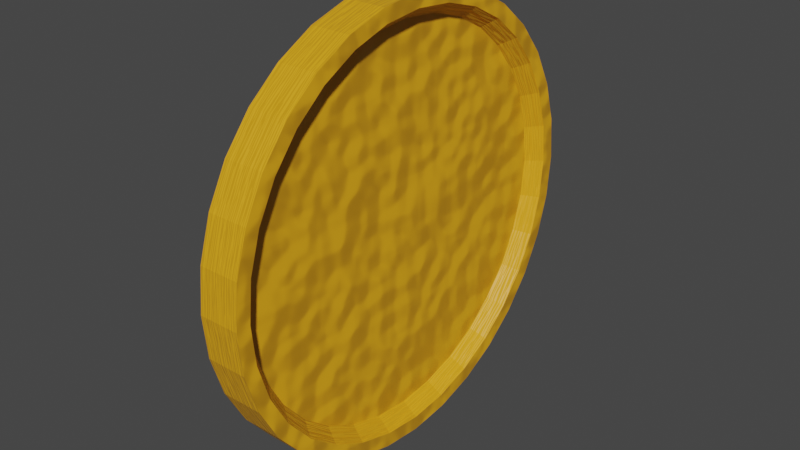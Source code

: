 # Source: coin.blend  (saved by Blender 3.4.6; exported with 4.5.12 LTS)
import bpy
from mathutils import Matrix  # noqa: F401  (used for matrix-valued properties, if any)

bpy.ops.wm.read_factory_settings(use_empty=True)
scene = bpy.context.scene
scene.name = 'Scene'

# ---- collections
col_collection = bpy.data.collections.new('Collection'); scene.collection.children.link(col_collection)

# ---- materials (node trees are filled in below, after node groups)
mat_material_001 = bpy.data.materials.new('Material.001')
mat_material_001.use_transparent_shadow = False

# ---- material node trees
mat_material_001.use_nodes = True; mat_material_001.node_tree.nodes.clear()
_N = mat_material_001.node_tree.nodes; _L = mat_material_001.node_tree.links
n0 = _N.new('ShaderNodeBsdfPrincipled'); n0.name = 'Principled BSDF'; n0.location = (10, 300)
n0.distribution = 'GGX'
n0.subsurface_method = 'RANDOM_WALK_SKIN'
n0.inputs[0].default_value = (0.8, 0.3583, 0.00912, 1.0)
n0.inputs[3].default_value = 1.45
n0.inputs[27].default_value = (0.0, 0.0, 0.0, 1.0)
n0.inputs[28].default_value = 1.0
n1 = _N.new('ShaderNodeOutputMaterial'); n1.name = 'Material Output'; n1.location = (300, 300)
n2 = _N.new('ShaderNodeBump'); n2.name = 'Bump'; n2.location = (-227, -203)
n2.invert = True
n2.inputs[0].default_value = 0.1667
n2.inputs[1].default_value = 1.0
n2.inputs[2].default_value = 1.0
n3 = _N.new('ShaderNodeTexNoise'); n3.name = 'Noise Texture'; n3.location = (-465, -209)
n3.inputs[4].default_value = 0.9267
_L.new(n0.outputs[0], n1.inputs[0])
_L.new(n2.outputs[0], n0.inputs[5])
_L.new(n3.outputs[0], n2.inputs[3])
n1.is_active_output = True

# ---- world
world_world = bpy.data.worlds.new('World'); scene.world = world_world
world_world.use_nodes = True; world_world.node_tree.nodes.clear()
_N = world_world.node_tree.nodes; _L = world_world.node_tree.links
n0 = _N.new('ShaderNodeOutputWorld'); n0.name = 'World Output'; n0.location = (300, 300)
n1 = _N.new('ShaderNodeBackground'); n1.name = 'Background'; n1.location = (10, 300)
n1.inputs[0].default_value = (0.05088, 0.05088, 0.05088, 1.0)
_L.new(n1.outputs[0], n0.inputs[0])
n0.is_active_output = True
world_world.color = (0.05088, 0.05088, 0.05088)
world_world.use_sun_shadow = False
world_world.sun_shadow_jitter_overblur = 0.0

# ---- meshes
me_cylinder = bpy.data.meshes.new('Cylinder')
me_cylinder.from_pydata([(0.09303, 0.9343, -1.311e-07), (0.09303, 0.9164, 0.1823), (0.09303, 0.8632, 0.3575), (0.09303, 0.7769, 0.5191), (0.09303, 0.6607, 0.6607), (0.09303, 0.5191, 0.7769), (0.09303, 0.3575, 0.8632), (0.09303, 0.1823, 0.9164), (0.09303, 5.824e-09, 0.9343), (0.09303, -0.1823, 0.9164), (0.09303, -0.3575, 0.8632), (0.09303, -0.5191, 0.7769), (0.09303, -0.6607, 0.6607), (0.09303, -0.7769, 0.5191), (0.09303, -0.8632, 0.3575), (0.09303, -0.9164, 0.1823), (0.09303, -0.9343, -1.311e-07), (0.09303, -0.9164, -0.1823), (0.09303, -0.8632, -0.3575), (0.09303, -0.7769, -0.5191), (0.09303, -0.6607, -0.6607), (0.09303, -0.5191, -0.7769), (0.09303, -0.3575, -0.8632), (0.09303, -0.1823, -0.9164), (0.09303, 5.824e-09, -0.9343), (0.09303, 0.1823, -0.9164), (0.09303, 0.3575, -0.8632), (0.09303, 0.5191, -0.7769), (0.09303, 0.6607, -0.6607), (0.09303, 0.7769, -0.5191), (0.09303, 0.8632, -0.3575), (0.09303, 0.9164, -0.1823), (0.0, 1.0, 0.0), (1.706e-08, 0.9808, 0.1951), (3.346e-08, 0.9239, 0.3827), (4.857e-08, 0.8315, 0.5556), (6.182e-08, 0.7071, 0.7071), (7.269e-08, 0.5556, 0.8315), (8.077e-08, 0.3827, 0.9239), (8.574e-08, 0.1951, 0.9808), (8.742e-08, -4.441e-16, 1.0), (8.574e-08, -0.1951, 0.9808), (8.077e-08, -0.3827, 0.9239), (7.269e-08, -0.5556, 0.8315), (6.182e-08, -0.7071, 0.7071), (4.857e-08, -0.8315, 0.5556), (3.346e-08, -0.9239, 0.3827), (1.706e-08, -0.9808, 0.1951), (0.0, -1.0, 0.0), (-1.706e-08, -0.9808, -0.1951), (-3.346e-08, -0.9239, -0.3827), (-4.857e-08, -0.8315, -0.5556), (-6.182e-08, -0.7071, -0.7071), (-7.269e-08, -0.5556, -0.8315), (-8.077e-08, -0.3827, -0.9239), (-8.574e-08, -0.1951, -0.9808), (-8.742e-08, 0.0, -1.0), (-8.574e-08, 0.1951, -0.9808), (-8.077e-08, 0.3827, -0.9239), (-7.269e-08, 0.5556, -0.8315), (-6.182e-08, 0.7071, -0.7071), (-4.857e-08, 0.8315, -0.5556), (-3.346e-08, 0.9239, -0.3827), (-1.706e-08, 0.9808, -0.1951), (0.09303, 1.0, -1.311e-07), (0.09303, 0.9808, 0.1951), (0.09303, 0.9239, 0.3827), (0.09303, 0.8315, 0.5556), (0.09303, 0.7071, 0.7071), (0.09303, 0.5556, 0.8315), (0.09303, 0.3827, 0.9239), (0.09303, 0.1951, 0.9808), (0.09303, 5.824e-09, 1.0), (0.09303, -0.1951, 0.9808), (0.09303, -0.3827, 0.9239), (0.09303, -0.5556, 0.8315), (0.09303, -0.7071, 0.7071), (0.09303, -0.8315, 0.5556), (0.09303, -0.9239, 0.3827), (0.09303, -0.9808, 0.1951), (0.09303, -1.0, -1.311e-07), (0.09303, -0.9808, -0.1951), (0.09303, -0.9239, -0.3827), (0.09303, -0.8315, -0.5556), (0.09303, -0.7071, -0.7071), (0.09303, -0.5556, -0.8315), (0.09303, -0.3827, -0.9239), (0.09303, -0.1951, -0.9808), (0.09303, 5.824e-09, -1.0), (0.09303, 0.1951, -0.9808), (0.09303, 0.3827, -0.9239), (0.09303, 0.5556, -0.8315), (0.09303, 0.7071, -0.7071), (0.09303, 0.8315, -0.5556), (0.09303, 0.9239, -0.3827), (0.09303, 0.9808, -0.1951), (0.02226, 0.8801, -8.592e-08), (0.02226, 0.8631, 0.1717), (0.02226, 0.8131, 0.3368), (0.02226, 0.7317, 0.4889), (0.02226, 0.6223, 0.6223), (0.02226, 0.4889, 0.7317), (0.02226, 0.3368, 0.8131), (0.02226, 0.1717, 0.8631), (0.02226, 5.007e-09, 0.8801), (0.02226, -0.1717, 0.8631), (0.02226, -0.3368, 0.8131), (0.02226, -0.4889, 0.7317), (0.02226, -0.6223, 0.6223), (0.02226, -0.7317, 0.4889), (0.02226, -0.8131, 0.3368), (0.02226, -0.8631, 0.1717), (0.02226, -0.8801, -8.592e-08), (0.02226, -0.8631, -0.1717), (0.02226, -0.8131, -0.3368), (0.02226, -0.7317, -0.4889), (0.02226, -0.6223, -0.6223), (0.02226, -0.4889, -0.7317), (0.02226, -0.3368, -0.8131), (0.02226, -0.1717, -0.8631), (0.02226, 5.007e-09, -0.8801), (0.02226, 0.1717, -0.8631), (0.02226, 0.3368, -0.8131), (0.02226, 0.4889, -0.7317), (0.02226, 0.6223, -0.6223), (0.02226, 0.7317, -0.4889), (0.02226, 0.8131, -0.3368), (0.02226, 0.8631, -0.1717)], [], [(23, 24, 120, 119), (94, 62, 63, 95), (93, 61, 62, 94), (92, 60, 61, 93), (91, 59, 60, 92), (90, 58, 59, 91), (89, 57, 58, 90), (88, 56, 57, 89), (87, 55, 56, 88), (86, 54, 55, 87), (85, 53, 54, 86), (84, 52, 53, 85), (83, 51, 52, 84), (82, 50, 51, 83), (81, 49, 50, 82), (80, 48, 49, 81), (79, 47, 48, 80), (78, 46, 47, 79), (77, 45, 46, 78), (76, 44, 45, 77), (75, 43, 44, 76), (74, 42, 43, 75), (73, 41, 42, 74), (72, 40, 41, 73), (71, 39, 40, 72), (70, 38, 39, 71), (69, 37, 38, 70), (68, 36, 37, 69), (67, 35, 36, 68), (66, 34, 35, 67), (65, 33, 34, 66), (64, 32, 33, 65), (95, 63, 32, 64), (1, 0, 64, 65), (2, 1, 65, 66), (3, 2, 66, 67), (4, 3, 67, 68), (5, 4, 68, 69), (6, 5, 69, 70), (7, 6, 70, 71), (8, 7, 71, 72), (9, 8, 72, 73), (10, 9, 73, 74), (11, 10, 74, 75), (12, 11, 75, 76), (13, 12, 76, 77), (14, 13, 77, 78), (15, 14, 78, 79), (16, 15, 79, 80), (17, 16, 80, 81), (18, 17, 81, 82), (19, 18, 82, 83), (20, 19, 83, 84), (21, 20, 84, 85), (22, 21, 85, 86), (23, 22, 86, 87), (24, 23, 87, 88), (25, 24, 88, 89), (26, 25, 89, 90), (27, 26, 90, 91), (28, 27, 91, 92), (29, 28, 92, 93), (30, 29, 93, 94), (31, 30, 94, 95), (0, 31, 95, 64), (96, 97, 98, 99, 100, 101, 102, 103, 104, 105, 106, 107, 108, 109, 110, 111, 112, 113, 114, 115, 116, 117, 118, 119, 120, 121, 122, 123, 124, 125, 126, 127), (10, 11, 107, 106), (24, 25, 121, 120), (11, 12, 108, 107), (25, 26, 122, 121), (12, 13, 109, 108), (26, 27, 123, 122), (13, 14, 110, 109), (0, 1, 97, 96), (27, 28, 124, 123), (14, 15, 111, 110), (1, 2, 98, 97), (28, 29, 125, 124), (15, 16, 112, 111), (2, 3, 99, 98), (29, 30, 126, 125), (16, 17, 113, 112), (3, 4, 100, 99), (30, 31, 127, 126), (17, 18, 114, 113), (4, 5, 101, 100), (31, 0, 96, 127), (18, 19, 115, 114), (5, 6, 102, 101), (19, 20, 116, 115), (6, 7, 103, 102), (20, 21, 117, 116), (7, 8, 104, 103), (21, 22, 118, 117), (8, 9, 105, 104), (22, 23, 119, 118), (9, 10, 106, 105)])
_uv = me_cylinder.uv_layers.new(name='UVMap')
_uv.uv.foreach_set('vector', [0.5301, 0.2063, 0.5258, 0.25, 0.5258, 0.25, 0.5301, 0.2063, 0.0625, 0.5, 0.0625, 0.75, 0.03125, 0.75, 0.03125, 0.5, 0.09375, 0.5, 0.09375, 0.75, 0.0625, 0.75, 0.0625, 0.5, 0.125, 0.5, 0.125, 0.75, 0.09375, 0.75, 0.09375, 0.5, 0.1562, 0.5, 0.1562, 0.75, 0.125, 0.75, 0.125, 0.5, 0.1875, 0.5, 0.1875, 0.75, 0.1562, 0.75, 0.1562, 0.5, 0.2188, 0.5, 0.2188, 0.75, 0.1875, 0.75, 0.1875, 0.5, 0.25, 0.5, 0.25, 0.75, 0.2188, 0.75, 0.2188, 0.5, 0.2812, 0.5, 0.2812, 0.75, 0.25, 0.75, 0.25, 0.5, 0.3125, 0.5, 0.3125, 0.75, 0.2812, 0.75, 0.2812, 0.5, 0.3438, 0.5, 0.3438, 0.75, 0.3125, 0.75, 0.3125, 0.5, 0.375, 0.5, 0.375, 0.75, 0.3438, 0.75, 0.3438, 0.5, 0.4062, 0.5, 0.4062, 0.75, 0.375, 0.75, 0.375, 0.5, 0.4375, 0.5, 0.4375, 0.75, 0.4062, 0.75, 0.4062, 0.5, 0.4688, 0.5, 0.4688, 0.75, 0.4375, 0.75, 0.4375, 0.5, 0.5, 0.5, 0.5, 0.75, 0.4688, 0.75, 0.4688, 0.5, 0.5312, 0.5, 0.5312, 0.75, 0.5, 0.75, 0.5, 0.5, 0.5625, 0.5, 0.5625, 0.75, 0.5312, 0.75, 0.5312, 0.5, 0.5938, 0.5, 0.5938, 0.75, 0.5625, 0.75, 0.5625, 0.5, 0.625, 0.5, 0.625, 0.75, 0.5938, 0.75, 0.5938, 0.5, 0.6562, 0.5, 0.6562, 0.75, 0.625, 0.75, 0.625, 0.5, 0.6875, 0.5, 0.6875, 0.75, 0.6562, 0.75, 0.6562, 0.5, 0.7188, 0.5, 0.7188, 0.75, 0.6875, 0.75, 0.6875, 0.5, 0.75, 0.5, 0.75, 0.75, 0.7188, 0.75, 0.7188, 0.5, 0.7812, 0.5, 0.7812, 0.75, 0.75, 0.75, 0.75, 0.5, 0.8125, 0.5, 0.8125, 0.75, 0.7812, 0.75, 0.7812, 0.5, 0.8438, 0.5, 0.8438, 0.75, 0.8125, 0.75, 0.8125, 0.5, 0.875, 0.5, 0.875, 0.75, 0.8438, 0.75, 0.8438, 0.5, 0.9062, 0.5, 0.9062, 0.75, 0.875, 0.75, 0.875, 0.5, 0.9375, 0.5, 0.9375, 0.75, 0.9062, 0.75, 0.9062, 0.5, 0.9688, 0.5, 0.9688, 0.75, 0.9375, 0.75, 0.9375, 0.5, 1.0, 0.5, 1.0, 0.75, 0.9688, 0.75, 0.9688, 0.5, 0.03125, 0.5, 0.03125, 0.75, 0.0, 0.75, 0.0, 0.5, 0.7937, 0.4699, 0.75, 0.4742, 0.75, 0.49, 0.7968, 0.4854, 0.8358, 0.4572, 0.7937, 0.4699, 0.7968, 0.4854, 0.8418, 0.4717, 0.8746, 0.4364, 0.8358, 0.4572, 0.8418, 0.4717, 0.8833, 0.4496, 0.9086, 0.4086, 0.8746, 0.4364, 0.8833, 0.4496, 0.9197, 0.4197, 0.9364, 0.3746, 0.9086, 0.4086, 0.9197, 0.4197, 0.9496, 0.3833, 0.9572, 0.3358, 0.9364, 0.3746, 0.9496, 0.3833, 0.9717, 0.3418, 0.9699, 0.2937, 0.9572, 0.3358, 0.9717, 0.3418, 0.9854, 0.2968, 0.9742, 0.25, 0.9699, 0.2937, 0.9854, 0.2968, 0.99, 0.25, 0.9699, 0.2063, 0.9742, 0.25, 0.99, 0.25, 0.9854, 0.2032, 0.9572, 0.1642, 0.9699, 0.2063, 0.9854, 0.2032, 0.9717, 0.1582, 0.9364, 0.1254, 0.9572, 0.1642, 0.9717, 0.1582, 0.9496, 0.1167, 0.9086, 0.09144, 0.9364, 0.1254, 0.9496, 0.1167, 0.9197, 0.08029, 0.8746, 0.06356, 0.9086, 0.09144, 0.9197, 0.08029, 0.8833, 0.05045, 0.8358, 0.04283, 0.8746, 0.06356, 0.8833, 0.05045, 0.8418, 0.02827, 0.7937, 0.03007, 0.8358, 0.04283, 0.8418, 0.02827, 0.7968, 0.01461, 0.75, 0.02576, 0.7937, 0.03007, 0.7968, 0.01461, 0.75, 0.01, 0.7063, 0.03007, 0.75, 0.02576, 0.75, 0.01, 0.7032, 0.01461, 0.6642, 0.04283, 0.7063, 0.03007, 0.7032, 0.01461, 0.6582, 0.02827, 0.6254, 0.06356, 0.6642, 0.04283, 0.6582, 0.02827, 0.6167, 0.05045, 0.5914, 0.09144, 0.6254, 0.06356, 0.6167, 0.05045, 0.5803, 0.08029, 0.5636, 0.1254, 0.5914, 0.09144, 0.5803, 0.08029, 0.5504, 0.1167, 0.5428, 0.1642, 0.5636, 0.1254, 0.5504, 0.1167, 0.5283, 0.1582, 0.5301, 0.2063, 0.5428, 0.1642, 0.5283, 0.1582, 0.5146, 0.2032, 0.5258, 0.25, 0.5301, 0.2063, 0.5146, 0.2032, 0.51, 0.25, 0.5301, 0.2937, 0.5258, 0.25, 0.51, 0.25, 0.5146, 0.2968, 0.5428, 0.3358, 0.5301, 0.2937, 0.5146, 0.2968, 0.5283, 0.3418, 0.5636, 0.3746, 0.5428, 0.3358, 0.5283, 0.3418, 0.5504, 0.3833, 0.5914, 0.4086, 0.5636, 0.3746, 0.5504, 0.3833, 0.5803, 0.4197, 0.6254, 0.4364, 0.5914, 0.4086, 0.5803, 0.4197, 0.6167, 0.4496, 0.6642, 0.4572, 0.6254, 0.4364, 0.6167, 0.4496, 0.6582, 0.4717, 0.7063, 0.4699, 0.6642, 0.4572, 0.6582, 0.4717, 0.7032, 0.4854, 0.75, 0.4742, 0.7063, 0.4699, 0.7032, 0.4854, 0.75, 0.49, 0.75, 0.4742, 0.7937, 0.4699, 0.8358, 0.4572, 0.8746, 0.4364, 0.9086, 0.4086, 0.9364, 0.3746, 0.9572, 0.3358, 0.9699, 0.2937, 0.9742, 0.25, 0.9699, 0.2063, 0.9572, 0.1642, 0.9364, 0.1254, 0.9086, 0.09144, 0.8746, 0.06356, 0.8358, 0.04283, 0.7937, 0.03007, 0.75, 0.02576, 0.7063, 0.03007, 0.6642, 0.04283, 0.6254, 0.06356, 0.5914, 0.09144, 0.5636, 0.1254, 0.5428, 0.1642, 0.5301, 0.2063, 0.5258, 0.25, 0.5301, 0.2937, 0.5428, 0.3358, 0.5636, 0.3746, 0.5914, 0.4086, 0.6254, 0.4364, 0.6642, 0.4572, 0.7063, 0.4699, 0.9572, 0.1642, 0.9364, 0.1254, 0.9364, 0.1254, 0.9572, 0.1642, 0.5258, 0.25, 0.5301, 0.2937, 0.5301, 0.2937, 0.5258, 0.25, 0.9364, 0.1254, 0.9086, 0.09144, 0.9086, 0.09144, 0.9364, 0.1254, 0.5301, 0.2937, 0.5428, 0.3358, 0.5428, 0.3358, 0.5301, 0.2937, 0.9086, 0.09144, 0.8746, 0.06356, 0.8746, 0.06356, 0.9086, 0.09144, 0.5428, 0.3358, 0.5636, 0.3746, 0.5636, 0.3746, 0.5428, 0.3358, 0.8746, 0.06356, 0.8358, 0.04283, 0.8358, 0.04283, 0.8746, 0.06356, 0.75, 0.4742, 0.7937, 0.4699, 0.7937, 0.4699, 0.75, 0.4742, 0.5636, 0.3746, 0.5914, 0.4086, 0.5914, 0.4086, 0.5636, 0.3746, 0.8358, 0.04283, 0.7937, 0.03007, 0.7937, 0.03007, 0.8358, 0.04283, 0.7937, 0.4699, 0.8358, 0.4572, 0.8358, 0.4572, 0.7937, 0.4699, 0.5914, 0.4086, 0.6254, 0.4364, 0.6254, 0.4364, 0.5914, 0.4086, 0.7937, 0.03007, 0.75, 0.02576, 0.75, 0.02576, 0.7937, 0.03007, 0.8358, 0.4572, 0.8746, 0.4364, 0.8746, 0.4364, 0.8358, 0.4572, 0.6254, 0.4364, 0.6642, 0.4572, 0.6642, 0.4572, 0.6254, 0.4364, 0.75, 0.02576, 0.7063, 0.03007, 0.7063, 0.03007, 0.75, 0.02576, 0.8746, 0.4364, 0.9086, 0.4086, 0.9086, 0.4086, 0.8746, 0.4364, 0.6642, 0.4572, 0.7063, 0.4699, 0.7063, 0.4699, 0.6642, 0.4572, 0.7063, 0.03007, 0.6642, 0.04283, 0.6642, 0.04283, 0.7063, 0.03007, 0.9086, 0.4086, 0.9364, 0.3746, 0.9364, 0.3746, 0.9086, 0.4086, 0.7063, 0.4699, 0.75, 0.4742, 0.75, 0.4742, 0.7063, 0.4699, 0.6642, 0.04283, 0.6254, 0.06356, 0.6254, 0.06356, 0.6642, 0.04283, 0.9364, 0.3746, 0.9572, 0.3358, 0.9572, 0.3358, 0.9364, 0.3746, 0.6254, 0.06356, 0.5914, 0.09144, 0.5914, 0.09144, 0.6254, 0.06356, 0.9572, 0.3358, 0.9699, 0.2937, 0.9699, 0.2937, 0.9572, 0.3358, 0.5914, 0.09144, 0.5636, 0.1254, 0.5636, 0.1254, 0.5914, 0.09144, 0.9699, 0.2937, 0.9742, 0.25, 0.9742, 0.25, 0.9699, 0.2937, 0.5636, 0.1254, 0.5428, 0.1642, 0.5428, 0.1642, 0.5636, 0.1254, 0.9742, 0.25, 0.9699, 0.2063, 0.9699, 0.2063, 0.9742, 0.25, 0.5428, 0.1642, 0.5301, 0.2063, 0.5301, 0.2063, 0.5428, 0.1642, 0.9699, 0.2063, 0.9572, 0.1642, 0.9572, 0.1642, 0.9699, 0.2063])
me_cylinder.materials.append(mat_material_001)
me_cylinder.update()

# ---- objects
ob_cylinder = bpy.data.objects.new('Cylinder', me_cylinder)

# ---- transforms, parenting, visibility, modifiers, constraints
ob_cylinder.location = (0.0, 0.0, 0.0)
_m = ob_cylinder.modifiers.new('Mirror', 'MIRROR')
_m.use_clip = True

# ---- collection membership
col_collection.objects.link(ob_cylinder)

# ---- scene / render settings (as saved in the file)
scene.frame_start = 1; scene.frame_end = 250; scene.frame_set(1)
scene.render.engine = 'BLENDER_EEVEE_NEXT'
scene.cycles.sampling_pattern = 'TABULATED_SOBOL'
scene.cycles.use_light_tree = False
scene.view_settings.view_transform = 'Filmic'
bpy.context.view_layer.update()

# ---- added for rendering (the .blend has no active camera and no usable light): camera, sun
cam_auto = bpy.data.cameras.new('AutoCamera')
cam_auto.lens = 50.0
cam_auto.sensor_width = 36.0
cam_auto.clip_end = 1000.0
ob_auto_camera = bpy.data.objects.new('AutoCamera', cam_auto)
scene.collection.objects.link(ob_auto_camera)
ob_auto_camera.location = (2.62259, -3.1471, 2.09807)
ob_auto_camera.rotation_euler = (1.09748, -7.21219e-08, 0.694738)
scene.camera = ob_auto_camera
light_auto_sun = bpy.data.lights.new('AutoSun', 'SUN')
light_auto_sun.energy = 3.0
light_auto_sun.angle = 0.0523599
ob_auto_sun = bpy.data.objects.new('AutoSun', light_auto_sun)
scene.collection.objects.link(ob_auto_sun)
ob_auto_sun.rotation_euler = (0.872665, 0.174533, 0.523599)
bpy.context.view_layer.update()
